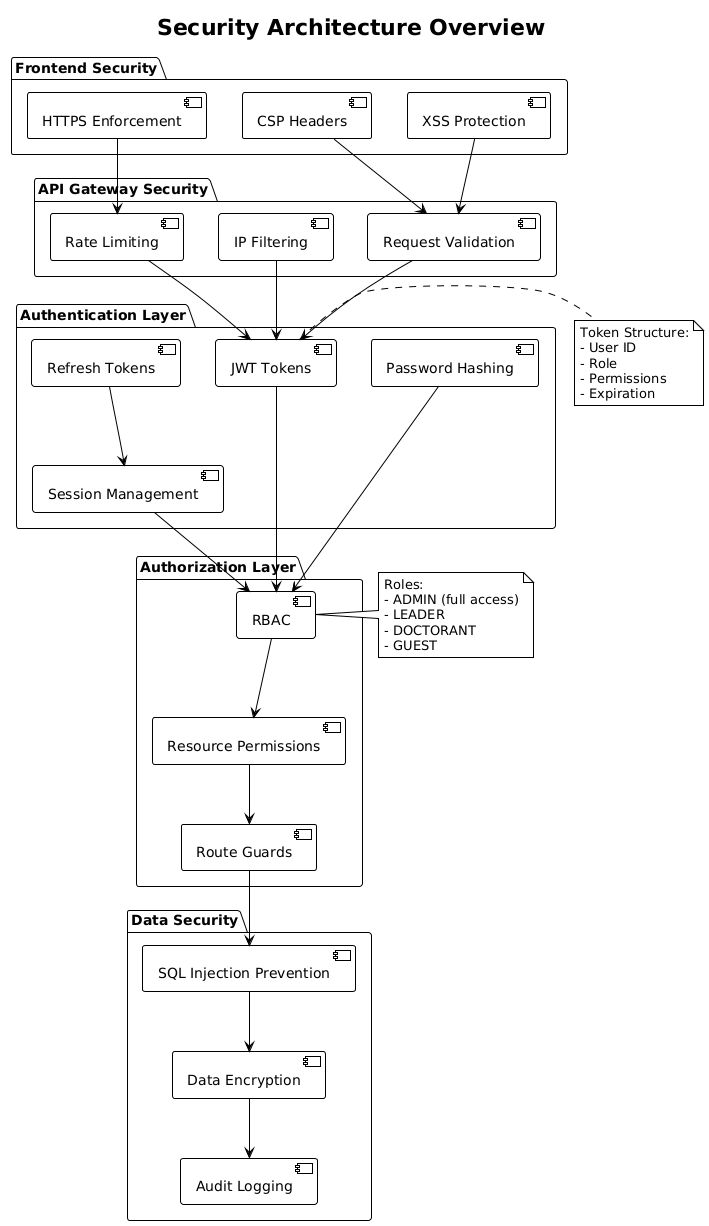

The diagram above was rendered by PlantUML. Its source (embedded in the PNG):
@startuml
!theme plain
title Security Architecture Overview

package "Frontend Security" {
  [HTTPS Enforcement] as https
  [CSP Headers] as csp
  [XSS Protection] as xss
}

package "API Gateway Security" {
  [Rate Limiting] as rate_limit
  [IP Filtering] as ip_filter
  [Request Validation] as validation
}

package "Authentication Layer" {
  [JWT Tokens] as jwt
  [Refresh Tokens] as refresh
  [Session Management] as session
  [Password Hashing] as hash
}

package "Authorization Layer" {
  [RBAC] as rbac
  [Resource Permissions] as perms
  [Route Guards] as guards
}

package "Data Security" {
  [SQL Injection Prevention] as sql_injection
  [Data Encryption] as encryption
  [Audit Logging] as audit
}

' Security flow
https --> rate_limit
csp --> validation
xss --> validation
rate_limit --> jwt
ip_filter --> jwt
validation --> jwt

jwt --> rbac
refresh --> session
session --> rbac
hash --> rbac

rbac --> perms
perms --> guards
guards --> sql_injection

sql_injection --> encryption
encryption --> audit

note right of jwt
  Token Structure:
  - User ID
  - Role
  - Permissions
  - Expiration
end note

note right of rbac
  Roles:
  - ADMIN (full access)
  - LEADER 
  - DOCTORANT 
  - GUEST 
end note
@enduml